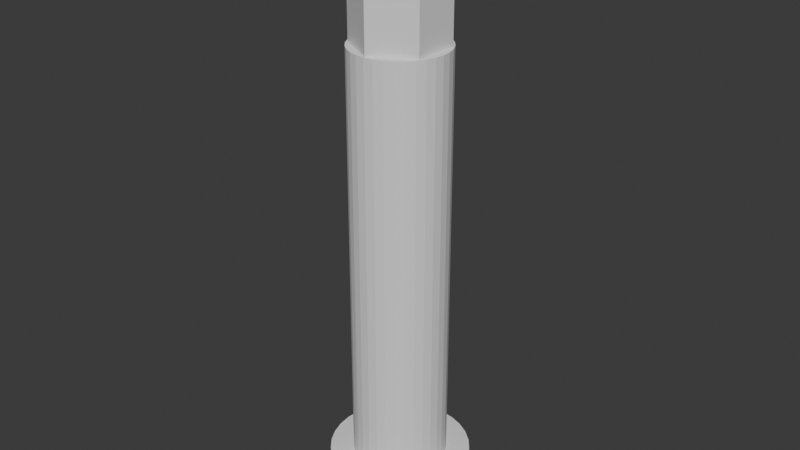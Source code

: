 # Source: wheel-suspension_joined.blend  (saved by Blender 4.2.66; exported with 4.5.12 LTS)
import bpy
from mathutils import Matrix  # noqa: F401  (used for matrix-valued properties, if any)

bpy.ops.wm.read_factory_settings(use_empty=True)
scene = bpy.context.scene
scene.name = 'Scene'

# ---- collections
col_collection = bpy.data.collections.new('Collection'); scene.collection.children.link(col_collection)

# ---- world
world_world = bpy.data.worlds.new('World'); scene.world = world_world
world_world.use_nodes = True; world_world.node_tree.nodes.clear()
_N = world_world.node_tree.nodes; _L = world_world.node_tree.links
n0 = _N.new('ShaderNodeOutputWorld'); n0.name = 'World Output'; n0.location = (300, 300)
n1 = _N.new('ShaderNodeBackground'); n1.name = 'Background'; n1.location = (10, 300)
n1.inputs[0].default_value = (0.05088, 0.05088, 0.05088, 1.0)
_L.new(n1.outputs[0], n0.inputs[0])
n0.is_active_output = True
world_world.color = (0.05088, 0.05088, 0.05088)
world_world.sun_shadow_jitter_overblur = 0.0

# ---- meshes
me_cylinder_009 = bpy.data.meshes.new('Cylinder.009')
me_cylinder_009.from_pydata([(0.0, 0.045, -0.015), (0.0, 0.045, 0.015), (0.008779, 0.04414, -0.015), (0.008779, 0.04414, 0.015), (0.01722, 0.04157, -0.015), (0.01722, 0.04157, 0.015), (0.025, 0.03742, -0.015), (0.025, 0.03742, 0.015), (0.03182, 0.03182, -0.015), (0.03182, 0.03182, 0.015), (0.03742, 0.025, -0.015), (0.03742, 0.025, 0.015), (0.04157, 0.01722, -0.015), (0.04157, 0.01722, 0.015), (0.04414, 0.008779, -0.015), (0.04414, 0.008779, 0.015), (0.045, 0.0, -0.015), (0.045, 0.0, 0.015), (0.04414, -0.008779, -0.015), (0.04414, -0.008779, 0.015), (0.04157, -0.01722, -0.015), (0.04157, -0.01722, 0.015), (0.03742, -0.025, -0.015), (0.03742, -0.025, 0.015), (0.03182, -0.03182, -0.015), (0.03182, -0.03182, 0.015), (0.025, -0.03742, -0.015), (0.025, -0.03742, 0.015), (0.01722, -0.04157, -0.015), (0.01722, -0.04157, 0.015), (0.008779, -0.04414, -0.015), (0.008779, -0.04414, 0.015), (0.0, -0.045, -0.015), (0.0, -0.045, 0.015), (-0.008779, -0.04414, -0.015), (-0.008779, -0.04414, 0.015), (-0.01722, -0.04157, -0.015), (-0.01722, -0.04157, 0.015), (-0.025, -0.03742, -0.015), (-0.025, -0.03742, 0.015), (-0.03182, -0.03182, -0.015), (-0.03182, -0.03182, 0.015), (-0.03742, -0.025, -0.015), (-0.03742, -0.025, 0.015), (-0.04157, -0.01722, -0.015), (-0.04157, -0.01722, 0.015), (-0.04414, -0.008779, -0.015), (-0.04414, -0.008779, 0.015), (-0.045, 0.0, -0.015), (-0.045, 0.0, 0.015), (-0.04414, 0.008779, -0.015), (-0.04414, 0.008779, 0.015), (-0.04157, 0.01722, -0.015), (-0.04157, 0.01722, 0.015), (-0.03742, 0.025, -0.015), (-0.03742, 0.025, 0.015), (-0.03182, 0.03182, -0.015), (-0.03182, 0.03182, 0.015), (-0.025, 0.03742, -0.015), (-0.025, 0.03742, 0.015), (-0.01722, 0.04157, -0.015), (-0.01722, 0.04157, 0.015), (-0.008779, 0.04414, -0.015), (-0.008779, 0.04414, 0.015), (-0.02, 0.0, 0.015), (-0.01848, -0.007654, 0.015), (-0.01962, -0.003902, 0.015), (-0.01962, 0.003902, 0.015), (-0.01414, -0.01414, 0.015), (-0.01663, -0.01111, 0.015), (-0.01663, 0.01111, 0.015), (-0.01848, 0.007654, 0.015), (-0.01111, -0.01663, 0.015), (-0.01111, 0.01663, 0.015), (-0.003902, 0.01962, 0.015), (0.003902, 0.01962, 0.015), (0.0, 0.02, 0.015), (-0.007654, -0.01848, 0.015), (-0.007654, 0.01848, 0.015), (-0.01414, 0.01414, 0.015), (-0.003902, -0.01962, 0.015), (0.003902, -0.01962, 0.015), (0.0, -0.02, 0.015), (0.007654, 0.01848, 0.015), (0.01111, -0.01663, 0.015), (0.01111, 0.01663, 0.015), (0.007654, -0.01848, 0.015), (0.01663, 0.01111, 0.015), (0.01663, -0.01111, 0.015), (0.01414, 0.01414, 0.015), (0.02, 0.0, 0.015), (0.01962, 0.003902, 0.015), (0.01848, -0.007654, 0.015), (0.01962, -0.003902, 0.015), (0.01848, 0.007654, 0.015), (0.01414, -0.01414, 0.015), (0.0, 0.02, -0.015), (0.003902, 0.01962, -0.015), (0.01111, -0.01663, -0.015), (0.007654, -0.01848, -0.015), (0.01111, 0.01663, -0.015), (0.003902, -0.01962, -0.015), (0.007654, 0.01848, -0.015), (0.01663, -0.01111, -0.015), (0.01414, -0.01414, -0.015), (0.01663, 0.01111, -0.015), (0.02, 0.0, -0.015), (0.01962, 0.003902, -0.015), (0.01848, -0.007654, -0.015), (0.01962, -0.003902, -0.015), (0.01848, 0.007654, -0.015), (0.01414, 0.01414, -0.015), (-0.02, 0.0, -0.015), (-0.01848, -0.007654, -0.015), (-0.01962, -0.003902, -0.015), (-0.01962, 0.003902, -0.015), (-0.01663, -0.01111, -0.015), (-0.01663, 0.01111, -0.015), (-0.01414, -0.01414, -0.015), (-0.01848, 0.007654, -0.015), (-0.007654, 0.01848, -0.015), (-0.01111, -0.01663, -0.015), (-0.01111, 0.01663, -0.015), (-0.003902, 0.01962, -0.015), (0.0, -0.02, -0.015), (-0.003902, -0.01962, -0.015), (-0.007654, -0.01848, -0.015), (-0.01414, 0.01414, -0.015), (0.0, 0.03, -0.015), (0.0, 0.03, 0.285), (0.0, 0.02, 0.14), (0.005853, 0.02942, -0.015), (0.005853, 0.02942, 0.285), (0.003902, 0.01962, 0.14), (0.01148, 0.02772, -0.015), (0.01148, 0.02772, 0.285), (0.007654, 0.01848, 0.14), (0.01667, 0.02494, -0.015), (0.01667, 0.02494, 0.285), (0.01111, 0.01663, 0.14), (0.02121, 0.02121, -0.015), (0.02121, 0.02121, 0.285), (0.01414, 0.01414, 0.14), (0.02494, 0.01667, -0.015), (0.02494, 0.01667, 0.285), (0.01663, 0.01111, 0.14), (0.02772, 0.01148, -0.015), (0.02772, 0.01148, 0.285), (0.01848, 0.007654, 0.14), (0.02942, 0.005853, -0.015), (0.02942, 0.005853, 0.285), (0.01962, 0.003902, 0.14), (0.03, 0.0, -0.015), (0.03, 0.0, 0.285), (0.02, 0.0, 0.14), (0.02942, -0.005853, -0.015), (0.02942, -0.005853, 0.285), (0.01962, -0.003902, 0.14), (0.02772, -0.01148, -0.015), (0.01848, -0.007654, 0.14), (0.02772, -0.01148, 0.285), (0.02494, -0.01667, -0.015), (0.02494, -0.01667, 0.285), (0.01663, -0.01111, 0.14), (0.02121, -0.02121, -0.015), (0.02121, -0.02121, 0.285), (0.01414, -0.01414, 0.14), (0.01667, -0.02494, -0.015), (0.01667, -0.02494, 0.285), (0.01111, -0.01663, 0.14), (0.01148, -0.02772, -0.015), (0.01148, -0.02772, 0.285), (0.007654, -0.01848, 0.14), (0.005853, -0.02942, -0.015), (0.003902, -0.01962, 0.14), (0.005853, -0.02942, 0.285), (0.0, -0.03, -0.015), (0.0, -0.03, 0.285), (0.0, -0.02, 0.14), (-0.005853, -0.02942, -0.015), (-0.005853, -0.02942, 0.285), (-0.003902, -0.01962, 0.14), (-0.01148, -0.02772, -0.015), (-0.01148, -0.02772, 0.285), (-0.007654, -0.01848, 0.14), (-0.01667, -0.02494, -0.015), (-0.01667, -0.02494, 0.285), (-0.01111, -0.01663, 0.14), (-0.02121, -0.02121, -0.015), (-0.02121, -0.02121, 0.285), (-0.01414, -0.01414, 0.14), (-0.02494, -0.01667, -0.015), (-0.02494, -0.01667, 0.285), (-0.01663, -0.01111, 0.14), (-0.02772, -0.01148, -0.015), (-0.02772, -0.01148, 0.285), (-0.01848, -0.007654, 0.14), (-0.02942, -0.005853, -0.015), (-0.02942, -0.005853, 0.285), (-0.01962, -0.003902, 0.14), (-0.03, 0.0, -0.015), (-0.03, 0.0, 0.285), (-0.02, 0.0, 0.14), (-0.02942, 0.005853, -0.015), (-0.02942, 0.005853, 0.285), (-0.01962, 0.003902, 0.14), (-0.02772, 0.01148, -0.015), (-0.02772, 0.01148, 0.285), (-0.01848, 0.007654, 0.14), (-0.02494, 0.01667, -0.015), (-0.02494, 0.01667, 0.285), (-0.01663, 0.01111, 0.14), (-0.02121, 0.02121, -0.015), (-0.02121, 0.02121, 0.285), (-0.01414, 0.01414, 0.14), (-0.01667, 0.02494, -0.015), (-0.01667, 0.02494, 0.285), (-0.01111, 0.01663, 0.14), (-0.01148, 0.02772, -0.015), (-0.01148, 0.02772, 0.285), (-0.007654, 0.01848, 0.14), (-0.005853, 0.02942, -0.015), (-0.003902, 0.01962, 0.14), (-0.005853, 0.02942, 0.285), (0.0, 0.02, -0.015), (0.003902, 0.01962, -0.015), (0.007654, -0.01848, -0.015), (0.01111, 0.01663, -0.015), (0.01111, -0.01663, -0.015), (0.003902, -0.01962, -0.015), (0.007654, 0.01848, -0.015), (0.01663, -0.01111, -0.015), (0.01414, -0.01414, -0.015), (0.01663, 0.01111, -0.015), (0.02, 0.0, -0.015), (0.01962, 0.003902, -0.015), (0.01848, -0.007654, -0.015), (0.01962, -0.003902, -0.015), (0.01848, 0.007654, -0.015), (0.01414, 0.01414, -0.015), (-0.02, 0.0, -0.015), (-0.01848, -0.007654, -0.015), (-0.01962, -0.003902, -0.015), (-0.01962, 0.003902, -0.015), (-0.01663, -0.01111, -0.015), (-0.01663, 0.01111, -0.015), (-0.01414, -0.01414, -0.015), (-0.01848, 0.007654, -0.015), (-0.007654, 0.01848, -0.015), (-0.01111, -0.01663, -0.015), (-0.01111, 0.01663, -0.015), (-0.003902, 0.01962, -0.015), (0.0, -0.02, -0.015), (-0.003902, -0.01962, -0.015), (-0.007654, -0.01848, -0.015), (-0.01414, 0.01414, -0.015), (-0.01516, -0.00875, 0.285), (-0.01516, 0.00875, 0.285), (0.0, 0.0175, 0.285), (0.0, -0.0175, 0.285), (0.01516, -0.00875, 0.285), (0.01516, 0.00875, 0.285), (0.0, 0.0175, 0.14), (0.01516, 0.00875, 0.14), (0.01516, -0.00875, 0.14), (-0.01516, -0.00875, 0.14), (0.0, -0.0175, 0.14), (-0.01516, 0.00875, 0.14), (0.0, 0.029, 0.285), (0.0, 0.0175, 0.295), (0.0, 0.005, 0.295), (0.0, 0.029, 0.365), (0.0, 0.005, 0.365), (0.01516, 0.00875, 0.295), (0.02511, 0.0145, 0.285), (0.0009755, 0.004904, 0.295), (0.01516, -0.00875, 0.295), (0.02511, 0.0145, 0.365), (0.0009755, 0.004904, 0.365), (0.0, -0.0175, 0.295), (0.02511, -0.0145, 0.285), (0.001913, 0.004619, 0.295), (-0.01516, -0.00875, 0.295), (0.02511, -0.0145, 0.365), (0.001913, 0.004619, 0.365), (-0.01516, 0.00875, 0.295), (0.0, -0.029, 0.285), (0.002778, 0.004157, 0.295), (0.0, -0.029, 0.365), (0.002778, 0.004157, 0.365), (-0.02511, -0.0145, 0.285), (0.003536, 0.003536, 0.295), (-0.02511, -0.0145, 0.365), (0.003536, 0.003536, 0.365), (0.004157, 0.002778, 0.295), (-0.02511, 0.0145, 0.285), (0.004157, 0.002778, 0.365), (-0.02511, 0.0145, 0.365), (0.004619, 0.001913, 0.295), (0.004619, 0.001913, 0.365), (0.004904, 0.0009755, 0.295), (0.004904, 0.0009755, 0.365), (0.005, 0.0, 0.295), (0.005, 0.0, 0.365), (0.004904, -0.0009755, 0.295), (0.004904, -0.0009755, 0.365), (0.004619, -0.001913, 0.295), (0.004619, -0.001913, 0.365), (0.004157, -0.002778, 0.295), (0.004157, -0.002778, 0.365), (0.003536, -0.003536, 0.295), (0.003536, -0.003536, 0.365), (0.002778, -0.004157, 0.295), (0.002778, -0.004157, 0.365), (0.001913, -0.004619, 0.295), (0.001913, -0.004619, 0.365), (0.0009755, -0.004904, 0.295), (0.0009755, -0.004904, 0.365), (0.0, -0.005, 0.295), (0.0, -0.005, 0.365), (-0.0009755, -0.004904, 0.295), (-0.0009755, -0.004904, 0.365), (-0.001913, -0.004619, 0.295), (-0.001913, -0.004619, 0.365), (-0.002778, -0.004157, 0.295), (-0.002778, -0.004157, 0.365), (-0.003536, -0.003536, 0.295), (-0.003536, -0.003536, 0.365), (-0.004157, -0.002778, 0.295), (-0.004157, -0.002778, 0.365), (-0.004619, -0.001913, 0.295), (-0.004619, -0.001913, 0.365), (-0.004904, -0.0009755, 0.295), (-0.004904, -0.0009755, 0.365), (-0.005, 0.0, 0.295), (-0.005, 0.0, 0.365), (-0.004904, 0.0009755, 0.295), (-0.004904, 0.0009755, 0.365), (-0.004619, 0.001913, 0.295), (-0.004619, 0.001913, 0.365), (-0.004157, 0.002778, 0.295), (-0.004157, 0.002778, 0.365), (-0.003536, 0.003536, 0.295), (-0.003536, 0.003536, 0.365), (-0.002778, 0.004157, 0.295), (-0.002778, 0.004157, 0.365), (-0.001913, 0.004619, 0.295), (-0.001913, 0.004619, 0.365), (-0.0009755, 0.004904, 0.295), (-0.0009755, 0.004904, 0.365), (-0.01516, 0.00875, 0.285), (0.01516, 0.00875, 0.285), (0.0, -0.0175, 0.285), (-0.01516, -0.00875, 0.285), (0.0, 0.0175, 0.285), (0.01516, -0.00875, 0.285)], [], [(0, 1, 3, 2), (2, 3, 5, 4), (4, 5, 7, 6), (6, 7, 9, 8), (8, 9, 11, 10), (10, 11, 13, 12), (12, 13, 15, 14), (14, 15, 17, 16), (16, 17, 19, 18), (18, 19, 21, 20), (20, 21, 23, 22), (22, 23, 25, 24), (24, 25, 27, 26), (26, 27, 29, 28), (28, 29, 31, 30), (30, 31, 33, 32), (32, 33, 35, 34), (34, 35, 37, 36), (36, 37, 39, 38), (38, 39, 41, 40), (40, 41, 43, 42), (42, 43, 45, 44), (44, 45, 47, 46), (46, 47, 49, 48), (48, 49, 51, 50), (50, 51, 53, 52), (52, 53, 55, 54), (54, 55, 57, 56), (56, 57, 59, 58), (58, 59, 61, 60), (57, 55, 53, 71, 70, 79, 73, 78, 74, 76, 75, 83, 5, 3, 1, 63, 61, 59), (45, 43, 41, 39, 37, 35, 33, 31, 29, 27, 25, 23, 21, 19, 17, 15, 13, 11, 9, 7, 5, 83, 85, 89, 87, 94, 91, 90, 93, 92, 88, 95, 84, 86, 81, 82, 80, 77, 72, 68, 69, 65, 66, 64, 67, 71, 53, 51, 49, 47), (60, 61, 63, 62), (62, 63, 1, 0), (62, 0, 2, 4, 6, 8, 10, 12, 14, 16, 18, 20, 22, 24, 26, 28, 30, 32, 34, 36, 38, 40, 42, 44, 46, 114, 113, 116, 118, 121, 126, 125, 124, 101, 99, 98, 104, 103, 108, 109, 106, 107, 110, 105, 111, 100, 102, 97, 96, 123), (114, 46, 48, 50, 52, 54, 56, 58, 60, 62, 123, 120, 122, 127, 117, 119, 115, 112), (97, 75, 76, 96), (102, 83, 75, 97), (100, 85, 83, 102), (111, 89, 85, 100), (87, 89, 111, 105), (94, 87, 105, 110), (91, 94, 110, 107), (90, 91, 107, 106), (93, 90, 106, 109), (92, 93, 109, 108), (88, 92, 108, 103), (95, 88, 103, 104), (84, 95, 104, 98), (86, 84, 98, 99), (81, 86, 99, 101), (82, 81, 101, 124), (80, 82, 124, 125), (77, 80, 125, 126), (72, 77, 126, 121), (68, 72, 121, 118), (116, 69, 68, 118), (113, 65, 69, 116), (114, 66, 65, 113), (112, 64, 66, 114), (115, 67, 64, 112), (119, 71, 67, 115), (117, 70, 71, 119), (127, 79, 70, 117), (122, 73, 79, 127), (120, 78, 73, 122), (123, 74, 78, 120), (96, 76, 74, 123), (128, 129, 132, 131), (131, 132, 135, 134), (134, 135, 138, 137), (137, 138, 141, 140), (140, 141, 144, 143), (143, 144, 147, 146), (146, 147, 150, 149), (149, 150, 153, 152), (152, 153, 156, 155), (155, 156, 160, 158), (158, 160, 162, 161), (161, 162, 165, 164), (164, 165, 168, 167), (167, 168, 171, 170), (170, 171, 175, 173), (173, 175, 177, 176), (176, 177, 180, 179), (179, 180, 183, 182), (182, 183, 186, 185), (185, 186, 189, 188), (188, 189, 192, 191), (191, 192, 195, 194), (194, 195, 198, 197), (197, 198, 201, 200), (200, 201, 204, 203), (203, 204, 207, 206), (206, 207, 210, 209), (209, 210, 213, 212), (212, 213, 216, 215), (215, 216, 219, 218), (216, 213, 210, 207, 204, 201, 198, 195, 192, 256, 257, 258, 261, 144, 141, 138, 135, 132, 129, 223, 219), (192, 189, 186, 183, 180, 177, 175, 171, 168, 165, 162, 160, 156, 153, 150, 147, 144, 261, 260, 259, 256), (218, 219, 223, 221), (221, 223, 129, 128), (240, 242, 197, 200, 203, 206, 209, 212, 215, 218, 221, 251, 248, 250, 255, 245, 247, 243), (224, 251, 221, 128, 131, 134, 137, 140, 143, 146, 149, 152, 155, 158, 161, 164, 167, 170, 173, 176, 179, 182, 185, 188, 191, 194, 197, 242, 241, 244, 246, 249, 254, 253, 252, 229, 226, 228, 232, 231, 236, 237, 234, 235, 238, 233, 239, 227, 230, 225), (225, 133, 130, 224), (230, 136, 133, 225), (227, 139, 136, 230), (239, 142, 139, 227), (233, 145, 142, 239), (238, 148, 145, 233), (235, 151, 148, 238), (234, 154, 151, 235), (237, 157, 154, 234), (236, 159, 157, 237), (231, 163, 159, 236), (232, 166, 163, 231), (228, 169, 166, 232), (226, 172, 169, 228), (229, 174, 172, 226), (252, 178, 174, 229), (253, 181, 178, 252), (254, 184, 181, 253), (249, 187, 184, 254), (246, 190, 187, 249), (244, 193, 190, 246), (241, 196, 193, 244), (242, 199, 196, 241), (240, 202, 199, 242), (243, 205, 202, 240), (247, 208, 205, 243), (245, 211, 208, 247), (255, 214, 211, 245), (250, 217, 214, 255), (248, 220, 217, 250), (163, 166, 169, 172, 174, 178, 181, 184, 187, 190, 193, 196, 199, 202, 205, 208, 211, 267, 265, 266, 264), (267, 211, 214, 217, 220, 222, 130, 133, 136, 139, 142, 145, 148, 151, 154, 157, 159, 163, 264, 263, 262), (251, 222, 220, 248), (224, 130, 222, 251), (263, 261, 258, 262), (260, 261, 263, 264), (266, 259, 260, 264), (256, 259, 266, 265), (267, 257, 256, 265), (262, 258, 257, 267), (268, 271, 277, 274), (274, 277, 283, 280), (280, 283, 288, 286), (286, 288, 292, 290), (307, 309, 283, 277, 271, 272, 278, 284, 289, 293, 296, 299, 301, 303, 305), (349, 272, 271, 297, 292, 288, 283, 309, 311, 313, 315, 317, 319, 321, 323, 325, 327, 329, 331, 333, 335, 337, 339, 341, 343, 345, 347), (290, 292, 297, 295), (295, 297, 271, 268), (352, 286, 290, 295, 268, 354, 350, 353), (268, 274, 280, 286, 352, 355, 351, 354), (272, 270, 275, 278), (278, 275, 281, 284), (284, 281, 287, 289), (289, 287, 291, 293), (296, 293, 291, 294), (299, 296, 294, 298), (301, 299, 298, 300), (303, 301, 300, 302), (305, 303, 302, 304), (307, 305, 304, 306), (309, 307, 306, 308), (311, 309, 308, 310), (313, 311, 310, 312), (315, 313, 312, 314), (317, 315, 314, 316), (319, 317, 316, 318), (321, 319, 318, 320), (323, 321, 320, 322), (325, 323, 322, 324), (327, 325, 324, 326), (327, 326, 328, 329), (329, 328, 330, 331), (331, 330, 332, 333), (333, 332, 334, 335), (335, 334, 336, 337), (337, 336, 338, 339), (339, 338, 340, 341), (341, 340, 342, 343), (343, 342, 344, 345), (345, 344, 346, 347), (347, 346, 348, 349), (348, 270, 272, 349), (351, 273, 269, 354), (355, 276, 273, 351), (352, 279, 276, 355), (353, 282, 279, 352), (306, 304, 302, 300, 298, 294, 291, 287, 281, 275, 270, 269, 273, 276, 308), (270, 348, 346, 344, 342, 340, 338, 336, 334, 332, 330, 328, 326, 324, 322, 320, 318, 316, 314, 312, 310, 308, 276, 279, 282, 285, 269), (350, 285, 282, 353), (354, 269, 285, 350)])
_uv = me_cylinder_009.uv_layers.new(name='UVMap')
_uv.uv.foreach_set('vector', [1.0, 0.5, 1.0, 1.0, 0.9688, 1.0, 0.9688, 0.5, 0.9688, 0.5, 0.9688, 1.0, 0.9375, 1.0, 0.9375, 0.5, 0.9375, 0.5, 0.9375, 1.0, 0.9062, 1.0, 0.9062, 0.5, 0.9062, 0.5, 0.9062, 1.0, 0.875, 1.0, 0.875, 0.5, 0.875, 0.5, 0.875, 1.0, 0.8438, 1.0, 0.8438, 0.5, 0.8438, 0.5, 0.8438, 1.0, 0.8125, 1.0, 0.8125, 0.5, 0.8125, 0.5, 0.8125, 1.0, 0.7812, 1.0, 0.7812, 0.5, 0.7812, 0.5, 0.7812, 1.0, 0.75, 1.0, 0.75, 0.5, 0.75, 0.5, 0.75, 1.0, 0.7188, 1.0, 0.7188, 0.5, 0.7188, 0.5, 0.7188, 1.0, 0.6875, 1.0, 0.6875, 0.5, 0.6875, 0.5, 0.6875, 1.0, 0.6562, 1.0, 0.6562, 0.5, 0.6562, 0.5, 0.6562, 1.0, 0.625, 1.0, 0.625, 0.5, 0.625, 0.5, 0.625, 1.0, 0.5938, 1.0, 0.5938, 0.5, 0.5938, 0.5, 0.5938, 1.0, 0.5625, 1.0, 0.5625, 0.5, 0.5625, 0.5, 0.5625, 1.0, 0.5312, 1.0, 0.5312, 0.5, 0.5312, 0.5, 0.5312, 1.0, 0.5, 1.0, 0.5, 0.5, 0.5, 0.5, 0.5, 1.0, 0.4688, 1.0, 0.4688, 0.5, 0.4688, 0.5, 0.4688, 1.0, 0.4375, 1.0, 0.4375, 0.5, 0.4375, 0.5, 0.4375, 1.0, 0.4062, 1.0, 0.4062, 0.5, 0.4062, 0.5, 0.4062, 1.0, 0.375, 1.0, 0.375, 0.5, 0.375, 0.5, 0.375, 1.0, 0.3438, 1.0, 0.3438, 0.5, 0.3438, 0.5, 0.3438, 1.0, 0.3125, 1.0, 0.3125, 0.5, 0.3125, 0.5, 0.3125, 1.0, 0.2812, 1.0, 0.2812, 0.5, 0.2812, 0.5, 0.2812, 1.0, 0.25, 1.0, 0.25, 0.5, 0.25, 0.5, 0.25, 1.0, 0.2188, 1.0, 0.2188, 0.5, 0.2188, 0.5, 0.2188, 1.0, 0.1875, 1.0, 0.1875, 0.5, 0.1875, 0.5, 0.1875, 1.0, 0.1562, 1.0, 0.1562, 0.5, 0.1562, 0.5, 0.1562, 1.0, 0.125, 1.0, 0.125, 0.5, 0.125, 0.5, 0.125, 1.0, 0.09375, 1.0, 0.09375, 0.5, 0.09375, 0.5, 0.09375, 1.0, 0.0625, 1.0, 0.0625, 0.5, 0.08029, 0.4197, 0.05045, 0.3833, 0.02827, 0.3418, 0.1515, 0.2908, 0.1613, 0.3093, 0.1746, 0.3254, 0.1907, 0.3387, 0.2092, 0.3485, 0.2292, 0.3546, 0.25, 0.3567, 0.2708, 0.3546, 0.2908, 0.3485, 0.3418, 0.4717, 0.2968, 0.4854, 0.25, 0.49, 0.2032, 0.4854, 0.1582, 0.4717, 0.1167, 0.4496, 0.02827, 0.1582, 0.05045, 0.1167, 0.08029, 0.08029, 0.1167, 0.05045, 0.1582, 0.02827, 0.2032, 0.01461, 0.25, 0.01, 0.2968, 0.01461, 0.3418, 0.02827, 0.3833, 0.05045, 0.4197, 0.08029, 0.4496, 0.1167, 0.4717, 0.1582, 0.4854, 0.2032, 0.49, 0.25, 0.4854, 0.2968, 0.4717, 0.3418, 0.4496, 0.3833, 0.4197, 0.4197, 0.3833, 0.4496, 0.3418, 0.4717, 0.2908, 0.3485, 0.3093, 0.3387, 0.3254, 0.3254, 0.3387, 0.3093, 0.3485, 0.2908, 0.3546, 0.2708, 0.3567, 0.25, 0.3546, 0.2292, 0.3485, 0.2092, 0.3387, 0.1907, 0.3254, 0.1746, 0.3093, 0.1613, 0.2908, 0.1515, 0.2708, 0.1454, 0.25, 0.1433, 0.2292, 0.1454, 0.2092, 0.1515, 0.1907, 0.1613, 0.1746, 0.1746, 0.1613, 0.1907, 0.1515, 0.2092, 0.1454, 0.2292, 0.1433, 0.25, 0.1454, 0.2708, 0.1515, 0.2908, 0.02827, 0.3418, 0.01461, 0.2968, 0.01, 0.25, 0.01461, 0.2032, 0.0625, 0.5, 0.0625, 1.0, 0.03125, 1.0, 0.03125, 0.5, 0.03125, 0.5, 0.03125, 1.0, 0.0, 1.0, 0.0, 0.5, 0.7032, 0.4854, 0.75, 0.49, 0.7968, 0.4854, 0.8418, 0.4717, 0.8833, 0.4496, 0.9197, 0.4197, 0.9496, 0.3833, 0.9717, 0.3418, 0.9854, 0.2968, 0.99, 0.25, 0.9854, 0.2032, 0.9717, 0.1582, 0.9496, 0.1167, 0.9197, 0.08029, 0.8833, 0.05045, 0.8418, 0.02827, 0.7968, 0.01461, 0.75, 0.01, 0.7032, 0.01461, 0.6582, 0.02827, 0.6167, 0.05045, 0.5803, 0.08029, 0.5504, 0.1167, 0.5283, 0.1582, 0.5146, 0.2032, 0.6454, 0.2292, 0.6515, 0.2092, 0.6613, 0.1907, 0.6746, 0.1746, 0.6907, 0.1613, 0.7092, 0.1515, 0.7292, 0.1454, 0.75, 0.1433, 0.7708, 0.1454, 0.7908, 0.1515, 0.8093, 0.1613, 0.8254, 0.1746, 0.8387, 0.1907, 0.8485, 0.2092, 0.8546, 0.2292, 0.8567, 0.25, 0.8546, 0.2708, 0.8485, 0.2908, 0.8387, 0.3093, 0.8254, 0.3254, 0.8093, 0.3387, 0.7908, 0.3485, 0.7708, 0.3546, 0.75, 0.3567, 0.7292, 0.3546, 0.6454, 0.2292, 0.5146, 0.2032, 0.51, 0.25, 0.5146, 0.2968, 0.5283, 0.3418, 0.5504, 0.3833, 0.5803, 0.4197, 0.6167, 0.4496, 0.6582, 0.4717, 0.7032, 0.4854, 0.7292, 0.3546, 0.7092, 0.3485, 0.6907, 0.3387, 0.6746, 0.3254, 0.6613, 0.3093, 0.6515, 0.2908, 0.6454, 0.2708, 0.6433, 0.25, 0.9688, 0.5156, 0.9688, 0.6094, 1.0, 0.6094, 1.0, 0.5156, 0.9375, 0.5156, 0.9375, 0.6094, 0.9688, 0.6094, 0.9688, 0.5156, 0.9062, 0.5156, 0.9062, 0.6094, 0.9375, 0.6094, 0.9375, 0.5156, 0.875, 0.5156, 0.875, 0.6094, 0.9062, 0.6094, 0.9062, 0.5156, 0.8438, 0.6094, 0.875, 0.6094, 0.875, 0.5156, 0.8438, 0.5156, 0.8125, 0.6094, 0.8438, 0.6094, 0.8438, 0.5156, 0.8125, 0.5156, 0.7812, 0.6094, 0.8125, 0.6094, 0.8125, 0.5156, 0.7812, 0.5156, 0.75, 0.6094, 0.7812, 0.6094, 0.7812, 0.5156, 0.75, 0.5156, 0.7188, 0.6094, 0.75, 0.6094, 0.75, 0.5156, 0.7188, 0.5156, 0.6875, 0.6094, 0.7188, 0.6094, 0.7188, 0.5156, 0.6875, 0.5156, 0.6562, 0.6094, 0.6875, 0.6094, 0.6875, 0.5156, 0.6562, 0.5156, 0.625, 0.6094, 0.6562, 0.6094, 0.6562, 0.5156, 0.625, 0.5156, 0.5938, 0.6094, 0.625, 0.6094, 0.625, 0.5156, 0.5938, 0.5156, 0.5625, 0.6094, 0.5938, 0.6094, 0.5938, 0.5156, 0.5625, 0.5156, 0.5312, 0.6094, 0.5625, 0.6094, 0.5625, 0.5156, 0.5312, 0.5156, 0.5, 0.6094, 0.5312, 0.6094, 0.5312, 0.5156, 0.5, 0.5156, 0.4688, 0.6094, 0.5, 0.6094, 0.5, 0.5156, 0.4688, 0.5156, 0.4375, 0.6094, 0.4688, 0.6094, 0.4688, 0.5156, 0.4375, 0.5156, 0.4062, 0.6094, 0.4375, 0.6094, 0.4375, 0.5156, 0.4062, 0.5156, 0.375, 0.6094, 0.4062, 0.6094, 0.4062, 0.5156, 0.375, 0.5156, 0.3438, 0.5156, 0.3438, 0.6094, 0.375, 0.6094, 0.375, 0.5156, 0.3125, 0.5156, 0.3125, 0.6094, 0.3438, 0.6094, 0.3438, 0.5156, 0.2812, 0.5156, 0.2812, 0.6094, 0.3125, 0.6094, 0.3125, 0.5156, 0.25, 0.5156, 0.25, 0.6094, 0.2812, 0.6094, 0.2812, 0.5156, 0.2188, 0.5156, 0.2188, 0.6094, 0.25, 0.6094, 0.25, 0.5156, 0.1875, 0.5156, 0.1875, 0.6094, 0.2188, 0.6094, 0.2188, 0.5156, 0.1562, 0.5156, 0.1562, 0.6094, 0.1875, 0.6094, 0.1875, 0.5156, 0.125, 0.5156, 0.125, 0.6094, 0.1562, 0.6094, 0.1562, 0.5156, 0.09375, 0.5156, 0.09375, 0.6094, 0.125, 0.6094, 0.125, 0.5156, 0.0625, 0.5156, 0.0625, 0.6094, 0.09375, 0.6094, 0.09375, 0.5156, 0.03125, 0.5156, 0.03125, 0.6094, 0.0625, 0.6094, 0.0625, 0.5156, 0.0, 0.5156, 0.0, 0.6094, 0.03125, 0.6094, 0.03125, 0.5156, 1.0, 0.5, 1.0, 1.0, 0.9688, 1.0, 0.9688, 0.5, 0.9688, 0.5, 0.9688, 1.0, 0.9375, 1.0, 0.9375, 0.5, 0.9375, 0.5, 0.9375, 1.0, 0.9062, 1.0, 0.9062, 0.5, 0.9062, 0.5, 0.9062, 1.0, 0.875, 1.0, 0.875, 0.5, 0.875, 0.5, 0.875, 1.0, 0.8438, 1.0, 0.8438, 0.5, 0.8438, 0.5, 0.8438, 1.0, 0.8125, 1.0, 0.8125, 0.5, 0.8125, 0.5, 0.8125, 1.0, 0.7812, 1.0, 0.7812, 0.5, 0.7812, 0.5, 0.7812, 1.0, 0.75, 1.0, 0.75, 0.5, 0.75, 0.5, 0.75, 1.0, 0.7188, 1.0, 0.7188, 0.5, 0.7188, 0.5, 0.7188, 1.0, 0.6875, 1.0, 0.6875, 0.5, 0.6875, 0.5, 0.6875, 1.0, 0.6562, 1.0, 0.6562, 0.5, 0.6562, 0.5, 0.6562, 1.0, 0.625, 1.0, 0.625, 0.5, 0.625, 0.5, 0.625, 1.0, 0.5938, 1.0, 0.5938, 0.5, 0.5938, 0.5, 0.5938, 1.0, 0.5625, 1.0, 0.5625, 0.5, 0.5625, 0.5, 0.5625, 1.0, 0.5312, 1.0, 0.5312, 0.5, 0.5312, 0.5, 0.5312, 1.0, 0.5, 1.0, 0.5, 0.5, 0.5, 0.5, 0.5, 1.0, 0.4688, 1.0, 0.4688, 0.5, 0.4688, 0.5, 0.4688, 1.0, 0.4375, 1.0, 0.4375, 0.5, 0.4375, 0.5, 0.4375, 1.0, 0.4062, 1.0, 0.4062, 0.5, 0.4062, 0.5, 0.4062, 1.0, 0.375, 1.0, 0.375, 0.5, 0.375, 0.5, 0.375, 1.0, 0.3438, 1.0, 0.3438, 0.5, 0.3438, 0.5, 0.3438, 1.0, 0.3125, 1.0, 0.3125, 0.5, 0.3125, 0.5, 0.3125, 1.0, 0.2812, 1.0, 0.2812, 0.5, 0.2812, 0.5, 0.2812, 1.0, 0.25, 1.0, 0.25, 0.5, 0.25, 0.5, 0.25, 1.0, 0.2188, 1.0, 0.2188, 0.5, 0.2188, 0.5, 0.2188, 1.0, 0.1875, 1.0, 0.1875, 0.5, 0.1875, 0.5, 0.1875, 1.0, 0.1562, 1.0, 0.1562, 0.5, 0.1562, 0.5, 0.1562, 1.0, 0.125, 1.0, 0.125, 0.5, 0.125, 0.5, 0.125, 1.0, 0.09375, 1.0, 0.09375, 0.5, 0.09375, 0.5, 0.09375, 1.0, 0.0625, 1.0, 0.0625, 0.5, 0.1167, 0.4496, 0.08029, 0.4197, 0.05045, 0.3833, 0.02827, 0.3418, 0.01461, 0.2968, 0.01, 0.25, 0.01461, 0.2032, 0.02827, 0.1582, 0.05045, 0.1167, 0.1288, 0.18, 0.1288, 0.32, 0.25, 0.39, 0.3712, 0.32, 0.4496, 0.3833, 0.4197, 0.4197, 0.3833, 0.4496, 0.3418, 0.4717, 0.2968, 0.4854, 0.25, 0.49, 0.2032, 0.4854, 0.1582, 0.4717, 0.05045, 0.1167, 0.08029, 0.08029, 0.1167, 0.05045, 0.1582, 0.02827, 0.2032, 0.01461, 0.25, 0.01, 0.2968, 0.01461, 0.3418, 0.02827, 0.3833, 0.05045, 0.4197, 0.08029, 0.4496, 0.1167, 0.4717, 0.1582, 0.4854, 0.2032, 0.49, 0.25, 0.4854, 0.2968, 0.4717, 0.3418, 0.4496, 0.3833, 0.3712, 0.32, 0.3712, 0.18, 0.25, 0.11, 0.1288, 0.18, 0.0625, 0.5, 0.0625, 1.0, 0.03125, 1.0, 0.03125, 0.5, 0.03125, 0.5, 0.03125, 1.0, 0.0, 1.0, 0.0, 0.5, 0.59, 0.25, 0.5931, 0.2188, 0.5146, 0.2032, 0.51, 0.25, 0.5146, 0.2968, 0.5283, 0.3418, 0.5504, 0.3833, 0.5803, 0.4197, 0.6167, 0.4496, 0.6582, 0.4717, 0.7032, 0.4854, 0.7188, 0.4069, 0.6888, 0.3978, 0.6611, 0.383, 0.6369, 0.3631, 0.617, 0.3389, 0.6022, 0.3112, 0.5931, 0.2812, 0.75, 0.41, 0.7188, 0.4069, 0.7032, 0.4854, 0.75, 0.49, 0.7968, 0.4854, 0.8418, 0.4717, 0.8833, 0.4496, 0.9197, 0.4197, 0.9496, 0.3833, 0.9717, 0.3418, 0.9854, 0.2968, 0.99, 0.25, 0.9854, 0.2032, 0.9717, 0.1582, 0.9496, 0.1167, 0.9197, 0.08029, 0.8833, 0.05045, 0.8418, 0.02827, 0.7968, 0.01461, 0.75, 0.01, 0.7032, 0.01461, 0.6582, 0.02827, 0.6167, 0.05045, 0.5803, 0.08029, 0.5504, 0.1167, 0.5283, 0.1582, 0.5146, 0.2032, 0.5931, 0.2188, 0.6022, 0.1888, 0.617, 0.1611, 0.6369, 0.1369, 0.6611, 0.117, 0.6888, 0.1022, 0.7188, 0.09307, 0.75, 0.09, 0.7812, 0.09307, 0.8112, 0.1022, 0.8389, 0.117, 0.8631, 0.1369, 0.883, 0.1611, 0.8978, 0.1888, 0.9069, 0.2188, 0.91, 0.25, 0.9069, 0.2812, 0.8978, 0.3112, 0.883, 0.3389, 0.8631, 0.3631, 0.8389, 0.383, 0.8112, 0.3978, 0.7812, 0.4069, 0.9688, 0.5156, 0.9688, 1.0, 1.0, 1.0, 1.0, 0.5156, 0.9375, 0.5156, 0.9375, 1.0, 0.9688, 1.0, 0.9688, 0.5156, 0.9062, 0.5156, 0.9062, 1.0, 0.9375, 1.0, 0.9375, 0.5156, 0.875, 0.5156, 0.875, 1.0, 0.9062, 1.0, 0.9062, 0.5156, 0.8438, 0.5156, 0.8438, 1.0, 0.875, 1.0, 0.875, 0.5156, 0.8125, 0.5156, 0.8125, 1.0, 0.8438, 1.0, 0.8438, 0.5156, 0.7812, 0.5156, 0.7812, 1.0, 0.8125, 1.0, 0.8125, 0.5156, 0.75, 0.5156, 0.75, 1.0, 0.7812, 1.0, 0.7812, 0.5156, 0.7188, 0.5156, 0.7188, 1.0, 0.75, 1.0, 0.75, 0.5156, 0.6875, 0.5156, 0.6875, 1.0, 0.7188, 1.0, 0.7188, 0.5156, 0.6562, 0.5156, 0.6562, 1.0, 0.6875, 1.0, 0.6875, 0.5156, 0.625, 0.5156, 0.625, 1.0, 0.6562, 1.0, 0.6562, 0.5156, 0.5938, 0.5156, 0.5938, 1.0, 0.625, 1.0, 0.625, 0.5156, 0.5625, 0.5156, 0.5625, 1.0, 0.5938, 1.0, 0.5938, 0.5156, 0.5312, 0.5156, 0.5312, 1.0, 0.5625, 1.0, 0.5625, 0.5156, 0.5, 0.5156, 0.5, 1.0, 0.5312, 1.0, 0.5312, 0.5156, 0.4688, 0.5156, 0.4688, 1.0, 0.5, 1.0, 0.5, 0.5156, 0.4375, 0.5156, 0.4375, 1.0, 0.4688, 1.0, 0.4688, 0.5156, 0.4062, 0.5156, 0.4062, 1.0, 0.4375, 1.0, 0.4375, 0.5156, 0.375, 0.5156, 0.375, 1.0, 0.4062, 1.0, 0.4062, 0.5156, 0.3438, 0.5156, 0.3438, 1.0, 0.375, 1.0, 0.375, 0.5156, 0.3125, 0.5156, 0.3125, 1.0, 0.3438, 1.0, 0.3438, 0.5156, 0.2812, 0.5156, 0.2812, 1.0, 0.3125, 1.0, 0.3125, 0.5156, 0.25, 0.5156, 0.25, 1.0, 0.2812, 1.0, 0.2812, 0.5156, 0.2188, 0.5156, 0.2188, 1.0, 0.25, 1.0, 0.25, 0.5156, 0.1875, 0.5156, 0.1875, 1.0, 0.2188, 1.0, 0.2188, 0.5156, 0.1562, 0.5156, 0.1562, 1.0, 0.1875, 1.0, 0.1875, 0.5156, 0.125, 0.5156, 0.125, 1.0, 0.1562, 1.0, 0.1562, 0.5156, 0.09375, 0.5156, 0.09375, 1.0, 0.125, 1.0, 0.125, 0.5156, 0.0625, 0.5156, 0.0625, 1.0, 0.09375, 1.0, 0.09375, 0.5156, 0.4496, 0.1167, 0.4197, 0.08029, 0.3833, 0.05045, 0.3418, 0.02827, 0.2968, 0.01461, 0.25, 0.01, 0.2032, 0.01461, 0.1582, 0.02827, 0.1167, 0.05045, 0.08029, 0.08029, 0.05045, 0.1167, 0.02827, 0.1582, 0.01461, 0.2032, 0.01, 0.25, 0.01461, 0.2968, 0.02827, 0.3418, 0.05045, 0.3833, 0.06813, 0.355, 0.06813, 0.145, 0.25, 0.04, 0.4319, 0.145, 0.06813, 0.355, 0.05045, 0.3833, 0.08029, 0.4197, 0.1167, 0.4496, 0.1582, 0.4717, 0.2032, 0.4854, 0.25, 0.49, 0.2968, 0.4854, 0.3418, 0.4717, 0.3833, 0.4496, 0.4197, 0.4197, 0.4496, 0.3833, 0.4717, 0.3418, 0.4854, 0.2968, 0.49, 0.25, 0.4854, 0.2032, 0.4717, 0.1582, 0.4496, 0.1167, 0.4319, 0.145, 0.4319, 0.355, 0.25, 0.46, 0.03125, 0.5156, 0.03125, 1.0, 0.0625, 1.0, 0.0625, 0.5156, 0.0, 0.5156, 0.0, 1.0, 0.03125, 1.0, 0.03125, 0.5156, 0.8333, 0.5156, 0.8333, 0.9688, 1.0, 0.9688, 1.0, 0.5156, 0.6667, 0.9688, 0.8333, 0.9688, 0.8333, 0.5156, 0.6667, 0.5156, 0.5, 0.5156, 0.5, 0.9688, 0.6667, 0.9688, 0.6667, 0.5156, 0.3333, 0.9688, 0.5, 0.9688, 0.5, 0.5156, 0.3333, 0.5156, 0.1667, 0.5156, 0.1667, 0.9688, 0.3333, 0.9688, 0.3333, 0.5156, -8.941e-08, 0.5156, -8.941e-08, 0.9688, 0.1667, 0.9688, 0.1667, 0.5156, 1.0, 0.5, 1.0, 1.0, 0.8333, 1.0, 0.8333, 0.5, 0.8333, 0.5, 0.8333, 1.0, 0.6667, 1.0, 0.6667, 0.5, 0.6667, 0.5, 0.6667, 1.0, 0.5, 1.0, 0.5, 0.5, 0.5, 0.5, 0.5, 1.0, 0.3333, 1.0, 0.3333, 0.5, 0.2882, 0.2342, 0.2844, 0.227, 0.4578, 0.13, 0.4578, 0.37, 0.25, 0.49, 0.25, 0.2914, 0.2581, 0.2906, 0.2658, 0.2882, 0.273, 0.2844, 0.2793, 0.2793, 0.2844, 0.273, 0.2882, 0.2658, 0.2906, 0.2581, 0.2914, 0.25, 0.2906, 0.2419, 0.2419, 0.2906, 0.25, 0.2914, 0.25, 0.49, 0.04215, 0.37, 0.04215, 0.13, 0.25, 0.01, 0.4578, 0.13, 0.2844, 0.227, 0.2793, 0.2207, 0.273, 0.2156, 0.2658, 0.2118, 0.2581, 0.2094, 0.25, 0.2086, 0.2419, 0.2094, 0.2342, 0.2118, 0.227, 0.2156, 0.2207, 0.2207, 0.2156, 0.227, 0.2118, 0.2342, 0.2094, 0.2419, 0.2086, 0.25, 0.2094, 0.2581, 0.2118, 0.2658, 0.2156, 0.273, 0.2207, 0.2793, 0.227, 0.2844, 0.2342, 0.2882, 0.3333, 0.5, 0.3333, 1.0, 0.1667, 1.0, 0.1667, 0.5, 0.1667, 0.5, 0.1667, 1.0, -8.941e-08, 1.0, -8.941e-08, 0.5, 0.75, 0.1052, 0.75, 0.01, 0.5422, 0.13, 0.5422, 0.37, 0.75, 0.49, 0.75, 0.3948, 0.6246, 0.3224, 0.6246, 0.1776, 0.75, 0.49, 0.9578, 0.37, 0.9578, 0.13, 0.75, 0.01, 0.75, 0.1052, 0.8754, 0.1776, 0.8754, 0.3224, 0.75, 0.3948, 1.0, 1.0, 1.0, 0.5, 0.9688, 0.5, 0.9688, 1.0, 0.9688, 1.0, 0.9688, 0.5, 0.9375, 0.5, 0.9375, 1.0, 0.9375, 1.0, 0.9375, 0.5, 0.9062, 0.5, 0.9062, 1.0, 0.9062, 1.0, 0.9062, 0.5, 0.875, 0.5, 0.875, 1.0, 0.8438, 1.0, 0.875, 1.0, 0.875, 0.5, 0.8438, 0.5, 0.8125, 1.0, 0.8438, 1.0, 0.8438, 0.5, 0.8125, 0.5, 0.7812, 1.0, 0.8125, 1.0, 0.8125, 0.5, 0.7812, 0.5, 0.75, 1.0, 0.7812, 1.0, 0.7812, 0.5, 0.75, 0.5, 0.7188, 1.0, 0.75, 1.0, 0.75, 0.5, 0.7188, 0.5, 0.6875, 1.0, 0.7188, 1.0, 0.7188, 0.5, 0.6875, 0.5, 0.6562, 1.0, 0.6875, 1.0, 0.6875, 0.5, 0.6562, 0.5, 0.625, 1.0, 0.6562, 1.0, 0.6562, 0.5, 0.625, 0.5, 0.5938, 1.0, 0.625, 1.0, 0.625, 0.5, 0.5938, 0.5, 0.5625, 1.0, 0.5938, 1.0, 0.5938, 0.5, 0.5625, 0.5, 0.5312, 1.0, 0.5625, 1.0, 0.5625, 0.5, 0.5312, 0.5, 0.5, 1.0, 0.5312, 1.0, 0.5312, 0.5, 0.5, 0.5, 0.4688, 1.0, 0.5, 1.0, 0.5, 0.5, 0.4688, 0.5, 0.4375, 1.0, 0.4688, 1.0, 0.4688, 0.5, 0.4375, 0.5, 0.4062, 1.0, 0.4375, 1.0, 0.4375, 0.5, 0.4062, 0.5, 0.375, 1.0, 0.4062, 1.0, 0.4062, 0.5, 0.375, 0.5, 0.375, 1.0, 0.375, 0.5, 0.3438, 0.5, 0.3438, 1.0, 0.3438, 1.0, 0.3438, 0.5, 0.3125, 0.5, 0.3125, 1.0, 0.3125, 1.0, 0.3125, 0.5, 0.2812, 0.5, 0.2812, 1.0, 0.2812, 1.0, 0.2812, 0.5, 0.25, 0.5, 0.25, 1.0, 0.25, 1.0, 0.25, 0.5, 0.2188, 0.5, 0.2188, 1.0, 0.2188, 1.0, 0.2188, 0.5, 0.1875, 0.5, 0.1875, 1.0, 0.1875, 1.0, 0.1875, 0.5, 0.1562, 0.5, 0.1562, 1.0, 0.1562, 1.0, 0.1562, 0.5, 0.125, 0.5, 0.125, 1.0, 0.125, 1.0, 0.125, 0.5, 0.09375, 0.5, 0.09375, 1.0, 0.09375, 1.0, 0.09375, 0.5, 0.0625, 0.5, 0.0625, 1.0, 0.0625, 1.0, 0.0625, 0.5, 0.03125, 0.5, 0.03125, 1.0, 0.03125, 0.5, 0.0, 0.5, 0.0, 1.0, 0.03125, 1.0, 0.8333, 0.9688, 0.8333, 1.0, 1.0, 1.0, 1.0, 0.9688, 0.6667, 0.9688, 0.6667, 1.0, 0.8333, 1.0, 0.8333, 0.9688, 0.5, 0.9688, 0.5, 1.0, 0.6667, 1.0, 0.6667, 0.9688, 0.3333, 0.9688, 0.3333, 1.0, 0.5, 1.0, 0.5, 0.9688, 0.3134, 0.2238, 0.3173, 0.2366, 0.3186, 0.25, 0.3173, 0.2634, 0.3134, 0.2762, 0.307, 0.2881, 0.2985, 0.2985, 0.2881, 0.307, 0.2762, 0.3134, 0.2634, 0.3173, 0.25, 0.3186, 0.25, 0.49, 0.4578, 0.37, 0.4578, 0.13, 0.307, 0.2119, 0.25, 0.3186, 0.2366, 0.3173, 0.2238, 0.3134, 0.2119, 0.307, 0.2015, 0.2985, 0.193, 0.2881, 0.1866, 0.2762, 0.1827, 0.2634, 0.1814, 0.25, 0.1827, 0.2366, 0.1866, 0.2238, 0.193, 0.2119, 0.2015, 0.2015, 0.2119, 0.193, 0.2238, 0.1866, 0.2366, 0.1827, 0.25, 0.1814, 0.2634, 0.1827, 0.2762, 0.1866, 0.2881, 0.193, 0.2985, 0.2015, 0.307, 0.2119, 0.4578, 0.13, 0.25, 0.01, 0.04215, 0.13, 0.04215, 0.37, 0.25, 0.49, 0.1667, 0.9688, 0.1667, 1.0, 0.3333, 1.0, 0.3333, 0.9688, -8.941e-08, 0.9688, -8.941e-08, 1.0, 0.1667, 1.0, 0.1667, 0.9688])
me_cylinder_009.update()

# ---- objects
ob_round__ring = bpy.data.objects.new('round -ring', me_cylinder_009)

# ---- transforms, parenting, visibility, modifiers, constraints
ob_round__ring.location = (0.0, 0.0, -0.315)

# ---- collection membership
col_collection.objects.link(ob_round__ring)

# ---- scene / render settings (as saved in the file)
scene.frame_start = 1; scene.frame_end = 250; scene.frame_set(1)
scene.render.engine = 'BLENDER_EEVEE_NEXT'
scene.render.motion_blur_shutter = 1.0
bpy.context.view_layer.update()

# ---- added for rendering (the .blend has no active camera and no usable light): camera, sun
cam_auto = bpy.data.cameras.new('AutoCamera')
cam_auto.lens = 50.0
cam_auto.sensor_width = 36.0
cam_auto.clip_end = 1000.0
ob_auto_camera = bpy.data.objects.new('AutoCamera', cam_auto)
scene.collection.objects.link(ob_auto_camera)
ob_auto_camera.location = (0.370783, -0.44494, 0.156626)
ob_auto_camera.rotation_euler = (1.09748, -7.21219e-08, 0.694738)
scene.camera = ob_auto_camera
light_auto_sun = bpy.data.lights.new('AutoSun', 'SUN')
light_auto_sun.energy = 3.0
light_auto_sun.angle = 0.0523599
ob_auto_sun = bpy.data.objects.new('AutoSun', light_auto_sun)
scene.collection.objects.link(ob_auto_sun)
ob_auto_sun.rotation_euler = (0.872665, 0.174533, 0.523599)
bpy.context.view_layer.update()
